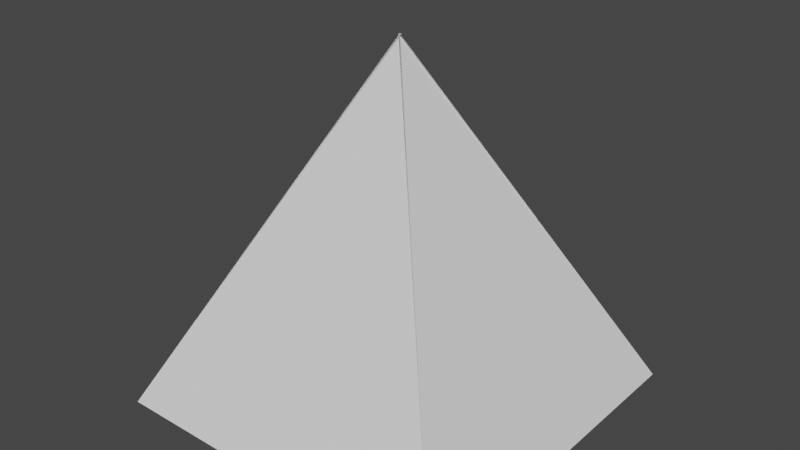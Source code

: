 # Source: EnemyFastobj.blend  (saved by Blender 2.91.10; exported with 4.5.12 LTS)
import bpy
from mathutils import Matrix  # noqa: F401  (used for matrix-valued properties, if any)

bpy.ops.wm.read_factory_settings(use_empty=True)
scene = bpy.context.scene
scene.name = 'Scene'

# ---- collections
col_collection = bpy.data.collections.new('Collection'); scene.collection.children.link(col_collection)

# ---- world
world_world = bpy.data.worlds.new('World'); scene.world = world_world
world_world.use_nodes = True; world_world.node_tree.nodes.clear()
_N = world_world.node_tree.nodes; _L = world_world.node_tree.links
n0 = _N.new('ShaderNodeOutputWorld'); n0.name = 'World Output'; n0.location = (300, 300)
n1 = _N.new('ShaderNodeBackground'); n1.name = 'Background'; n1.location = (10, 300)
n1.inputs[0].default_value = (0.05088, 0.05088, 0.05088, 1.0)
_L.new(n1.outputs[0], n0.inputs[0])
n0.is_active_output = True
world_world.color = (0.05088, 0.05088, 0.05088)
world_world.use_sun_shadow = False
world_world.sun_shadow_jitter_overblur = 0.0

# ---- meshes
me_kostka_001 = bpy.data.meshes.new('Kostka.001')
me_kostka_001.from_pydata([(-1.0, -1.0, -1.0), (0.005588, 0.005588, 1.0), (-1.0, 1.0, -1.0), (0.005588, -0.005588, 1.0), (1.0, -1.0, -1.0), (-0.005588, 0.005588, 1.0), (1.0, 1.0, -1.0), (-0.005588, -0.005588, 1.0)], [], [(0, 1, 3, 2), (2, 3, 7, 6), (6, 7, 5, 4), (4, 5, 1, 0), (2, 6, 4, 0), (7, 3, 1, 5)])
_uv = me_kostka_001.uv_layers.new(name='MapaUV')
_uv.uv.foreach_set('vector', [0.375, 0.0, 0.625, 0.0, 0.625, 0.25, 0.375, 0.25, 0.375, 0.25, 0.625, 0.25, 0.625, 0.5, 0.375, 0.5, 0.375, 0.5, 0.625, 0.5, 0.625, 0.75, 0.375, 0.75, 0.375, 0.75, 0.625, 0.75, 0.625, 1.0, 0.375, 1.0, 0.125, 0.5, 0.375, 0.5, 0.375, 0.75, 0.125, 0.75, 0.625, 0.5, 0.875, 0.5, 0.875, 0.75, 0.625, 0.75])
me_kostka_001.use_remesh_fix_poles = True
me_kostka_001.use_remesh_preserve_attributes = False
me_kostka_001.use_mirror_vertex_groups = False
me_kostka_001.update()

# ---- objects
ob_kostka = bpy.data.objects.new('Kostka', me_kostka_001)

# ---- transforms, parenting, visibility, modifiers, constraints
ob_kostka.location = (-1.574e-17, 0.07088, 1.008)
ob_kostka.lineart.crease_threshold = 0.0

# ---- collection membership
col_collection.objects.link(ob_kostka)

# ---- scene / render settings (as saved in the file)
scene.frame_start = 1; scene.frame_end = 250; scene.frame_set(1)
scene.render.engine = 'BLENDER_EEVEE_NEXT'
scene.cycles.use_denoising = False
scene.cycles.samples = 128
scene.cycles.sampling_pattern = 'TABULATED_SOBOL'
scene.cycles.use_adaptive_sampling = False
scene.cycles.use_light_tree = False
scene.view_settings.view_transform = 'Filmic'
bpy.context.view_layer.update()

# ---- added for rendering (the .blend has no active camera and no usable light): camera, sun
cam_auto = bpy.data.cameras.new('AutoCamera')
cam_auto.lens = 50.0
cam_auto.sensor_width = 36.0
cam_auto.clip_end = 1000.0
ob_auto_camera = bpy.data.objects.new('AutoCamera', cam_auto)
scene.collection.objects.link(ob_auto_camera)
ob_auto_camera.location = (3.20507, -3.77521, 3.57213)
ob_auto_camera.rotation_euler = (1.09748, -7.21219e-08, 0.694738)
scene.camera = ob_auto_camera
light_auto_sun = bpy.data.lights.new('AutoSun', 'SUN')
light_auto_sun.energy = 3.0
light_auto_sun.angle = 0.0523599
ob_auto_sun = bpy.data.objects.new('AutoSun', light_auto_sun)
scene.collection.objects.link(ob_auto_sun)
ob_auto_sun.rotation_euler = (0.872665, 0.174533, 0.523599)
bpy.context.view_layer.update()
